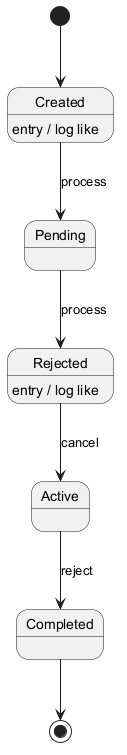

The diagram above was rendered by PlantUML. Its source (embedded in the PNG):
@startuml

[*] --> Created
Created --> Pending : process
Created : entry / log like
Pending --> Rejected : process
Rejected --> Active : cancel
Rejected : entry / log like
Active --> Completed : reject
Completed --> [*]
@enduml